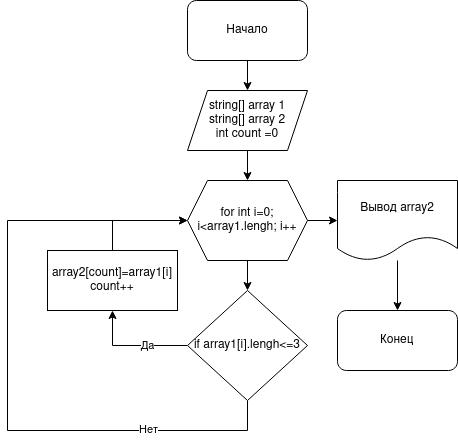

The diagram above was exported from draw.io. Its source (the exported page's mxGraphModel, read from the mxfile embedded in the PNG):
<mxGraphModel dx="978" dy="824" grid="1" gridSize="10" guides="1" tooltips="1" connect="1" arrows="1" fold="1" page="1" pageScale="1" pageWidth="827" pageHeight="1169" math="0" shadow="0">
  <root>
    <mxCell id="0" />
    <mxCell id="1" parent="0" />
    <mxCell id="bUfAuPV2xT2xLiZ8XFz4-5" style="edgeStyle=orthogonalEdgeStyle;rounded=0;orthogonalLoop=1;jettySize=auto;html=1;entryX=0.5;entryY=0;entryDx=0;entryDy=0;" edge="1" parent="1" source="bUfAuPV2xT2xLiZ8XFz4-1" target="bUfAuPV2xT2xLiZ8XFz4-2">
      <mxGeometry relative="1" as="geometry" />
    </mxCell>
    <mxCell id="bUfAuPV2xT2xLiZ8XFz4-1" value="Начало" style="rounded=1;whiteSpace=wrap;html=1;" vertex="1" parent="1">
      <mxGeometry x="200" y="120" width="120" height="60" as="geometry" />
    </mxCell>
    <mxCell id="bUfAuPV2xT2xLiZ8XFz4-6" style="edgeStyle=orthogonalEdgeStyle;rounded=0;orthogonalLoop=1;jettySize=auto;html=1;entryX=0.5;entryY=0;entryDx=0;entryDy=0;" edge="1" parent="1" source="bUfAuPV2xT2xLiZ8XFz4-2" target="bUfAuPV2xT2xLiZ8XFz4-4">
      <mxGeometry relative="1" as="geometry" />
    </mxCell>
    <mxCell id="bUfAuPV2xT2xLiZ8XFz4-2" value="&lt;div&gt;string[] array 1&lt;/div&gt;&lt;div&gt;&lt;div&gt;string[] array 2&lt;/div&gt;&lt;div&gt;int count =0&lt;br&gt;&lt;/div&gt;&lt;/div&gt;" style="shape=parallelogram;perimeter=parallelogramPerimeter;whiteSpace=wrap;html=1;fixedSize=1;" vertex="1" parent="1">
      <mxGeometry x="200" y="210" width="120" height="60" as="geometry" />
    </mxCell>
    <mxCell id="bUfAuPV2xT2xLiZ8XFz4-8" style="edgeStyle=orthogonalEdgeStyle;rounded=0;orthogonalLoop=1;jettySize=auto;html=1;entryX=0.5;entryY=0;entryDx=0;entryDy=0;" edge="1" parent="1" source="bUfAuPV2xT2xLiZ8XFz4-4" target="bUfAuPV2xT2xLiZ8XFz4-7">
      <mxGeometry relative="1" as="geometry" />
    </mxCell>
    <mxCell id="bUfAuPV2xT2xLiZ8XFz4-14" style="edgeStyle=orthogonalEdgeStyle;rounded=0;orthogonalLoop=1;jettySize=auto;html=1;entryX=0;entryY=0.5;entryDx=0;entryDy=0;" edge="1" parent="1" source="bUfAuPV2xT2xLiZ8XFz4-4" target="bUfAuPV2xT2xLiZ8XFz4-13">
      <mxGeometry relative="1" as="geometry" />
    </mxCell>
    <mxCell id="bUfAuPV2xT2xLiZ8XFz4-4" value="&lt;div&gt;for int i=0; i&amp;lt;array1.lengh; i++&lt;/div&gt;" style="shape=hexagon;perimeter=hexagonPerimeter2;whiteSpace=wrap;html=1;fixedSize=1;" vertex="1" parent="1">
      <mxGeometry x="200" y="300" width="120" height="80" as="geometry" />
    </mxCell>
    <mxCell id="bUfAuPV2xT2xLiZ8XFz4-25" style="edgeStyle=orthogonalEdgeStyle;rounded=0;orthogonalLoop=1;jettySize=auto;html=1;" edge="1" parent="1" source="bUfAuPV2xT2xLiZ8XFz4-7">
      <mxGeometry relative="1" as="geometry">
        <mxPoint x="200" y="340" as="targetPoint" />
        <Array as="points">
          <mxPoint x="260" y="550" />
          <mxPoint x="20" y="550" />
          <mxPoint x="20" y="340" />
        </Array>
      </mxGeometry>
    </mxCell>
    <mxCell id="bUfAuPV2xT2xLiZ8XFz4-28" value="&lt;div&gt;Нет&lt;/div&gt;" style="edgeLabel;html=1;align=center;verticalAlign=middle;resizable=0;points=[];" vertex="1" connectable="0" parent="bUfAuPV2xT2xLiZ8XFz4-25">
      <mxGeometry x="-0.2147" y="-2" relative="1" as="geometry">
        <mxPoint x="129" as="offset" />
      </mxGeometry>
    </mxCell>
    <mxCell id="bUfAuPV2xT2xLiZ8XFz4-27" value="Да" style="edgeStyle=orthogonalEdgeStyle;rounded=0;orthogonalLoop=1;jettySize=auto;html=1;entryX=0.5;entryY=1;entryDx=0;entryDy=0;" edge="1" parent="1" source="bUfAuPV2xT2xLiZ8XFz4-7" target="bUfAuPV2xT2xLiZ8XFz4-9">
      <mxGeometry x="-0.2726" relative="1" as="geometry">
        <mxPoint x="120" y="465" as="targetPoint" />
        <Array as="points">
          <mxPoint x="125" y="465" />
        </Array>
        <mxPoint as="offset" />
      </mxGeometry>
    </mxCell>
    <mxCell id="bUfAuPV2xT2xLiZ8XFz4-7" value="if array1[i].lengh&amp;lt;=3" style="rhombus;whiteSpace=wrap;html=1;" vertex="1" parent="1">
      <mxGeometry x="200" y="410" width="120" height="110" as="geometry" />
    </mxCell>
    <mxCell id="bUfAuPV2xT2xLiZ8XFz4-22" style="edgeStyle=orthogonalEdgeStyle;rounded=0;orthogonalLoop=1;jettySize=auto;html=1;entryX=0;entryY=0.5;entryDx=0;entryDy=0;" edge="1" parent="1" source="bUfAuPV2xT2xLiZ8XFz4-9" target="bUfAuPV2xT2xLiZ8XFz4-4">
      <mxGeometry relative="1" as="geometry">
        <Array as="points">
          <mxPoint x="125" y="340" />
        </Array>
      </mxGeometry>
    </mxCell>
    <mxCell id="bUfAuPV2xT2xLiZ8XFz4-9" value="&lt;div&gt;array2[count]=array1[i]&lt;/div&gt;&lt;div&gt;count++&lt;br&gt;&lt;/div&gt;" style="rounded=0;whiteSpace=wrap;html=1;" vertex="1" parent="1">
      <mxGeometry x="60" y="370" width="130" height="60" as="geometry" />
    </mxCell>
    <mxCell id="bUfAuPV2xT2xLiZ8XFz4-16" style="edgeStyle=orthogonalEdgeStyle;rounded=0;orthogonalLoop=1;jettySize=auto;html=1;entryX=0.5;entryY=0;entryDx=0;entryDy=0;" edge="1" parent="1" source="bUfAuPV2xT2xLiZ8XFz4-13" target="bUfAuPV2xT2xLiZ8XFz4-15">
      <mxGeometry relative="1" as="geometry" />
    </mxCell>
    <mxCell id="bUfAuPV2xT2xLiZ8XFz4-13" value="Вывод array2" style="shape=document;whiteSpace=wrap;html=1;boundedLbl=1;" vertex="1" parent="1">
      <mxGeometry x="350" y="300" width="120" height="80" as="geometry" />
    </mxCell>
    <mxCell id="bUfAuPV2xT2xLiZ8XFz4-15" value="Конец" style="rounded=1;whiteSpace=wrap;html=1;" vertex="1" parent="1">
      <mxGeometry x="350" y="430" width="120" height="60" as="geometry" />
    </mxCell>
  </root>
</mxGraphModel>